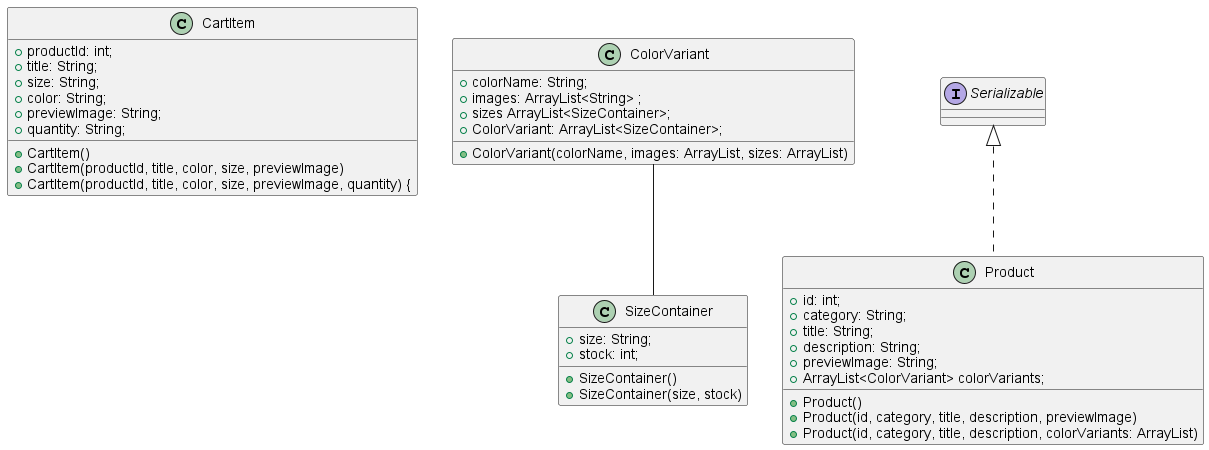

The diagram above was rendered by PlantUML. Its source (embedded in the PNG):
@startuml
class CartItem {
   + productId: int;
   + title: String;
   + size: String;
   + color: String;
   + previewImage: String;
   + quantity: String;
   + CartItem()
   + CartItem(productId, title, color, size, previewImage)
   +CartItem(productId, title, color, size, previewImage, quantity) {
    }

class ColorVariant{
    + colorName: String;
    + images: ArrayList<String> ;
    + sizes ArrayList<SizeContainer>;
    + ColorVariant: ArrayList<SizeContainer>;
    + ColorVariant(colorName, images: ArrayList, sizes: ArrayList)
}
class Product implements Serializable {
    + id: int;
    + category: String;
    + title: String;
    + description: String;
    + previewImage: String;
    + ArrayList<ColorVariant> colorVariants;
    + Product()
    + Product(id, category, title, description, previewImage)
    + Product(id, category, title, description, colorVariants: ArrayList)
 }
class SizeContainer {
   + size: String;
   + stock: int;
   + SizeContainer()
   + SizeContainer(size, stock)
    }
    ColorVariant--SizeContainer
@enduml